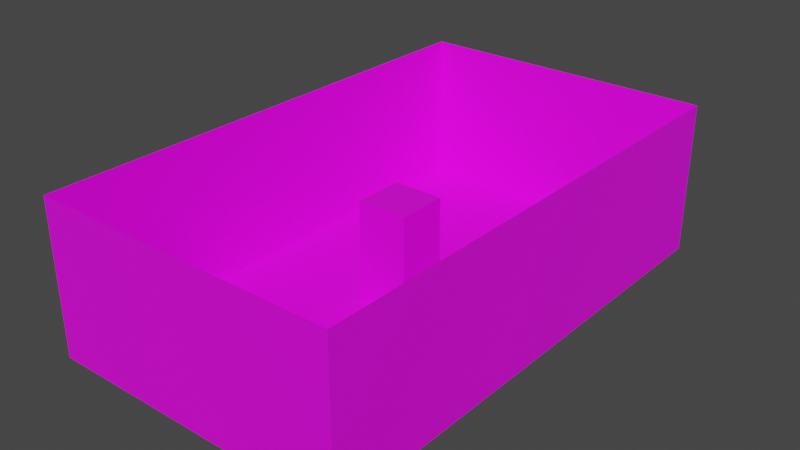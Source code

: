 # Source: screening_room.blend  (saved by Blender 3.4.6; exported with 4.5.12 LTS)
import bpy
from mathutils import Matrix  # noqa: F401  (used for matrix-valued properties, if any)

bpy.ops.wm.read_factory_settings(use_empty=True)
scene = bpy.context.scene
scene.name = 'Scene'

# ---- collections
col_collection = bpy.data.collections.new('Collection'); scene.collection.children.link(col_collection)

# ---- images (referenced by path relative to the original .blend; pixels are not part of the script)
import os
ASSET_DIR = os.environ.get("B2B_ASSET_DIR", "")  # directory of the original .blend (textures are referenced by path, not embedded)
HERE = os.path.dirname(os.path.abspath(__file__))  # packed textures are extracted next to this script under _unpacked/

def load_image(name, relpath, width, height, colorspace="sRGB"):
    """Load a texture the original file referenced (path relative to the .blend, or extracted next to this script)."""
    p = next((c for c in (os.path.join(HERE, relpath), os.path.join(ASSET_DIR, relpath)) if relpath and os.path.exists(c)), "")
    if p:
        img = bpy.data.images.load(p, check_existing=True)
        img.name = name
    else:  # same state as the original file: an image datablock whose file is absent (Cycles renders it pink)
        img = bpy.data.images.new(name, width, height)
        img.source = "FILE"
        img.filepath = "//" + (relpath or name)
    img.colorspace_settings.name = colorspace
    return img
img_simpleshopinterior_texture_png = load_image('SimpleShopInterior_Texture.png', 'SimpleShopInterior_Texture.png', 1024, 1024, 'sRGB')

# ---- materials (node trees are filled in below, after node groups)
mat_material = bpy.data.materials.new('Material')
mat_material.use_transparent_shadow = False

# ---- material node trees
mat_material.use_nodes = True; mat_material.node_tree.nodes.clear()
_N = mat_material.node_tree.nodes; _L = mat_material.node_tree.links
n0 = _N.new('ShaderNodeBsdfPrincipled'); n0.name = 'Principled BSDF'; n0.location = (10, 300)
n0.distribution = 'GGX'
n0.subsurface_method = 'RANDOM_WALK_SKIN'
n0.inputs[3].default_value = 1.45
n0.inputs[27].default_value = (0.0, 0.0, 0.0, 1.0)
n0.inputs[28].default_value = 1.0
n1 = _N.new('ShaderNodeOutputMaterial'); n1.name = 'Material Output'; n1.location = (300, 300)
n2 = _N.new('ShaderNodeTexImage'); n2.name = 'Image Texture'; n2.location = (-280, 280)
n2.image = img_simpleshopinterior_texture_png
_L.new(n0.outputs[0], n1.inputs[0])
_L.new(n2.outputs[0], n0.inputs[0])
n1.is_active_output = True

# ---- world
world_world = bpy.data.worlds.new('World'); scene.world = world_world
world_world.use_nodes = True; world_world.node_tree.nodes.clear()
_N = world_world.node_tree.nodes; _L = world_world.node_tree.links
n0 = _N.new('ShaderNodeOutputWorld'); n0.name = 'World Output'; n0.location = (300, 300)
n1 = _N.new('ShaderNodeBackground'); n1.name = 'Background'; n1.location = (10, 300)
n1.inputs[0].default_value = (0.05088, 0.05088, 0.05088, 1.0)
_L.new(n1.outputs[0], n0.inputs[0])
n0.is_active_output = True
world_world.color = (0.05088, 0.05088, 0.05088)
world_world.use_sun_shadow = False
world_world.sun_shadow_jitter_overblur = 0.0

# ---- meshes
me_cube = bpy.data.meshes.new('Cube')
me_cube.from_pydata([(1.0, 1.0, 4.0), (1.0, 1.0, 0.0), (1.0, -1.0, 4.0), (1.0, -1.0, 0.0), (-1.0, 1.0, 4.0), (-1.0, 1.0, 0.0), (-1.0, -1.0, 4.0), (-1.0, -1.0, 0.0)], [], [(0, 4, 6, 2), (3, 2, 6, 7), (7, 6, 4, 5), (5, 1, 3, 7), (1, 0, 2, 3), (5, 4, 0, 1)])
_uv = me_cube.uv_layers.new(name='UVMap')
_uv.uv.foreach_set('vector', [0.625, 0.5, 0.875, 0.5, 0.875, 0.75, 0.625, 0.75, 0.375, 0.75, 0.625, 0.75, 0.625, 1.0, 0.375, 1.0, 0.375, 0.0, 0.625, 0.0, 0.625, 0.25, 0.375, 0.25, 0.125, 0.5, 0.375, 0.5, 0.375, 0.75, 0.125, 0.75, 0.375, 0.5, 0.625, 0.5, 0.625, 0.75, 0.375, 0.75, 0.375, 0.25, 0.625, 0.25, 0.625, 0.5, 0.375, 0.5])
me_cube.materials.append(mat_material)
me_cube.use_mirror_vertex_groups = False
me_cube.update()
me_plane = bpy.data.meshes.new('Plane')
me_plane.from_pydata([(-3.0, -5.0, 0.0), (3.0, -5.0, 0.0), (-3.0, 5.0, 0.0), (3.0, 5.0, 0.0), (-3.0, 5.0, 0.0), (-3.0, -5.0, 0.0), (3.0, -5.0, 0.0), (3.0, 5.0, 0.0), (-3.0, 5.0, 3.0), (-3.0, -5.0, 3.0), (3.0, -5.0, 3.0), (3.0, 5.0, 3.0)], [], [(0, 1, 3, 2), (6, 10, 11, 7), (1, 3, 7, 6), (2, 0, 5, 4), (3, 2, 4, 7), (0, 1, 6, 5), (4, 8, 9, 5), (7, 11, 8, 4), (5, 9, 10, 6)])
_uv = me_plane.uv_layers.new(name='UVMap')
_uv.uv.foreach_set('vector', [0.9515, 0.8699, 0.9059, 0.8699, 0.9059, 0.8244, 0.9515, 0.8244, 0.07447, 0.3995, 0.07447, 0.3995, 0.07447, 0.3995, 0.07447, 0.3995, 0.25, 0.75, 0.25, 0.75, 0.25, 0.75, 0.25, 0.75, 0.25, 0.75, 0.25, 0.75, 0.25, 0.75, 0.25, 0.75, 0.25, 0.75, 0.25, 0.75, 0.25, 0.75, 0.25, 0.75, 0.25, 0.75, 0.25, 0.75, 0.25, 0.75, 0.25, 0.75, 0.07447, 0.3995, 0.07447, 0.3995, 0.07447, 0.3995, 0.07447, 0.3995, 0.07447, 0.3995, 0.07447, 0.3995, 0.07447, 0.3995, 0.07447, 0.3995, 0.07447, 0.3995, 0.07447, 0.3995, 0.07447, 0.3995, 0.07447, 0.3995])
me_plane.materials.append(mat_material)
me_plane.update()

# ---- objects
ob_characterreference = bpy.data.objects.new('CharacterReference', me_cube)
ob_floor_col = bpy.data.objects.new('Floor-col', me_plane)

# ---- transforms, parenting, visibility, modifiers, constraints
ob_characterreference.location = (0.0, 0.0, 0.0)
ob_characterreference.scale = (0.5, 0.5, 0.5)
ob_characterreference.lock_rotations_4d = False
ob_characterreference.empty_display_type = 'ARROWS'
ob_characterreference.lineart.crease_threshold = 0.0
ob_floor_col.location = (0.0, 0.0, 0.0)

# ---- collection membership
col_collection.objects.link(ob_characterreference)
col_collection.objects.link(ob_floor_col)

# ---- scene / render settings (as saved in the file)
scene.frame_start = 1; scene.frame_end = 250; scene.frame_set(1)
scene.render.engine = 'BLENDER_EEVEE_NEXT'
scene.cycles.sampling_pattern = 'TABULATED_SOBOL'
scene.cycles.use_light_tree = False
scene.view_settings.view_transform = 'Filmic'
bpy.context.view_layer.update()

# ---- added for rendering (the .blend has no active camera and no usable light): camera, sun
cam_auto = bpy.data.cameras.new('AutoCamera')
cam_auto.lens = 50.0
cam_auto.sensor_width = 36.0
cam_auto.clip_end = 1000.0
ob_auto_camera = bpy.data.objects.new('AutoCamera', cam_auto)
scene.collection.objects.link(ob_auto_camera)
ob_auto_camera.location = (11.1412, -13.3694, 10.4129)
ob_auto_camera.rotation_euler = (1.09748, -7.21219e-08, 0.694738)
scene.camera = ob_auto_camera
light_auto_sun = bpy.data.lights.new('AutoSun', 'SUN')
light_auto_sun.energy = 3.0
light_auto_sun.angle = 0.0523599
ob_auto_sun = bpy.data.objects.new('AutoSun', light_auto_sun)
scene.collection.objects.link(ob_auto_sun)
ob_auto_sun.rotation_euler = (0.872665, 0.174533, 0.523599)
bpy.context.view_layer.update()
